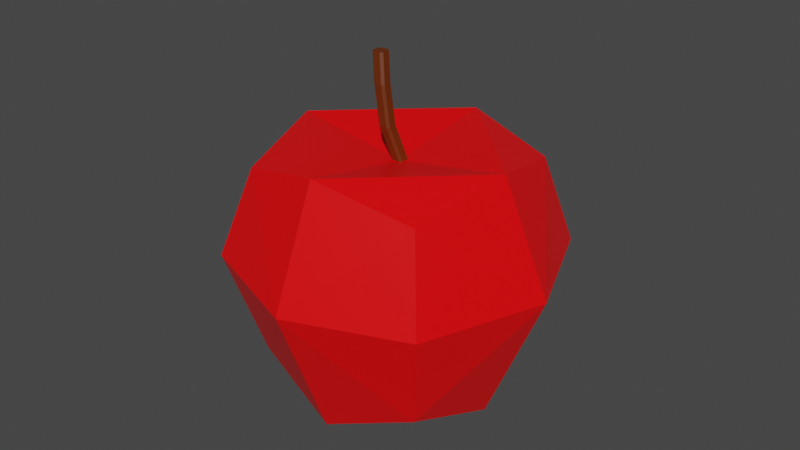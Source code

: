 # Source: Apple.blend  (saved by Blender 2.81.16; exported with 4.5.12 LTS)
import bpy
from mathutils import Matrix  # noqa: F401  (used for matrix-valued properties, if any)

bpy.ops.wm.read_factory_settings(use_empty=True)
scene = bpy.context.scene
scene.name = 'Scene'

# ---- collections
col_collection = bpy.data.collections.new('Collection'); scene.collection.children.link(col_collection)

# ---- materials (node trees are filled in below, after node groups)
mat_apple = bpy.data.materials.new('Apple')
mat_apple.alpha_threshold = 0.0
mat_apple.use_transparent_shadow = False
mat_apple.line_color = (0.0, 0.0, 0.0, 1.0)
mat_stem = bpy.data.materials.new('Stem')
mat_stem.use_transparent_shadow = False

# ---- material node trees
mat_apple.use_nodes = True; mat_apple.node_tree.nodes.clear()
_N = mat_apple.node_tree.nodes; _L = mat_apple.node_tree.links
n0 = _N.new('ShaderNodeOutputMaterial'); n0.name = 'Material Output'; n0.location = (300, 300)
n1 = _N.new('ShaderNodeBsdfPrincipled'); n1.name = 'Principled BSDF'; n1.location = (10, 300)
n1.distribution = 'GGX'
n1.subsurface_method = 'BURLEY'
n1.inputs[0].default_value = (1.0, 0.0, 0.001825, 1.0)
n1.inputs[2].default_value = 0.4
n1.inputs[3].default_value = 1.45
n1.inputs[27].default_value = (0.0, 0.0, 0.0, 1.0)
n1.inputs[28].default_value = 1.0
_L.new(n1.outputs[0], n0.inputs[0])
n0.is_active_output = True
mat_stem.use_nodes = True; mat_stem.node_tree.nodes.clear()
_N = mat_stem.node_tree.nodes; _L = mat_stem.node_tree.links
n0 = _N.new('ShaderNodeOutputMaterial'); n0.name = 'Material Output'; n0.location = (300, 300)
n1 = _N.new('ShaderNodeBsdfPrincipled'); n1.name = 'Principled BSDF'; n1.location = (10, 300)
n1.distribution = 'GGX'
n1.subsurface_method = 'BURLEY'
n1.inputs[0].default_value = (0.1282, 0.02282, 0.0, 1.0)
n1.inputs[3].default_value = 1.45
n1.inputs[27].default_value = (0.0, 0.0, 0.0, 1.0)
n1.inputs[28].default_value = 1.0
_L.new(n1.outputs[0], n0.inputs[0])
n0.is_active_output = True

# ---- world
world_world = bpy.data.worlds.new('World'); scene.world = world_world
world_world.use_nodes = True; world_world.node_tree.nodes.clear()
_N = world_world.node_tree.nodes; _L = world_world.node_tree.links
n0 = _N.new('ShaderNodeOutputWorld'); n0.name = 'World Output'; n0.location = (300, 300)
n1 = _N.new('ShaderNodeBackground'); n1.name = 'Background'; n1.location = (10, 300)
n1.inputs[0].default_value = (0.05088, 0.05088, 0.05088, 1.0)
_L.new(n1.outputs[0], n0.inputs[0])
n0.is_active_output = True
world_world.color = (0.05088, 0.05088, 0.05088)
world_world.use_sun_shadow = False
world_world.sun_shadow_jitter_overblur = 0.0

# ---- meshes
me_apple = bpy.data.meshes.new('Apple')
me_apple.from_pydata([(0.02961, 0.02961, -0.02961), (0.0, -0.04105, -0.03264), (0.02961, -0.02706, -0.02961), (0.03626, 0.002541, -0.03626), (0.03264, -0.04118, 1.8e-09), (0.0, 0.001803, 0.05128), (0.02961, 0.02961, 0.02961), (0.05128, 0.002541, -1.111e-10), (0.03626, 0.001779, 0.03707), (0.02961, -0.03012, 0.02961), (0.0, -0.04287, 0.03359), (-0.03626, 0.002541, -0.03379), (-0.02961, 0.02961, -0.02961), (-0.05128, 0.003798, -1.66e-10), (-0.0007333, 0.002541, -0.05128), (0.0, -0.03614, 1.58e-09), (-0.02691, -0.03055, -0.02961), (-0.03113, -0.04231, 1.849e-09), (-0.03626, 0.002541, 0.03759), (-0.02961, 0.02961, 0.02961), (-0.0275, -0.02961, 0.02961), (-0.03626, 0.03608, -1.577e-09), (0.0, 0.03713, 0.03626), (0.03626, 0.03626, -1.585e-09), (0.0, 0.03534, -0.03626), (0.001909, 0.0306, 0.001198), (0.001921, 0.0306, -0.001186), (0.004743, 0.03088, -1.35e-09), (0.001186, 0.0306, -0.001921), (-0.001198, 0.0306, -0.001909), (0.0, 0.03088, -0.004743), (-0.001186, 0.0306, 0.001921), (0.001198, 0.0306, 0.001909), (0.0, 0.03088, 0.004743), (-0.001909, 0.0306, -0.001198), (-0.001921, 0.0306, 0.001186), (-0.004743, 0.03088, -1.35e-09), (-0.004204, 0.04124, 0.001478), (-0.004214, 0.04124, 0.003861), (-0.00348, 0.04124, 0.004595), (-0.001097, 0.04124, 0.004584), (-0.0003839, 0.04124, 0.003871), (-0.0003736, 0.04124, 0.001488), (-0.001107, 0.04124, 0.000754), (-0.003491, 0.04124, 0.0007643), (-0.006011, 0.0531, 0.00148), (-0.006018, 0.0531, 0.003862), (-0.005287, 0.0531, 0.004594), (-0.002904, 0.0531, 0.004587), (-0.002187, 0.0531, 0.003869), (-0.00218, 0.0531, 0.001487), (-0.002911, 0.0531, 0.0007552), (-0.005294, 0.0531, 0.0007622), (-0.007634, 0.06179, 0.002518), (-0.007629, 0.06179, 0.0001361), (-0.004522, 0.06179, 0.003243), (-0.006904, 0.06179, 0.003248), (-0.003797, 0.06179, 0.0001414), (-0.003803, 0.06179, 0.002524), (-0.006909, 0.06179, -0.0005831), (-0.004527, 0.06179, -0.0005885)], [], [(14, 24, 0, 3), (7, 3, 0, 23), (15, 4, 2, 1), (14, 3, 2, 1), (7, 4, 2, 3), (7, 23, 6, 8), (5, 8, 6, 22), (7, 8, 9, 4), (5, 10, 9, 8), (15, 10, 9, 4), (14, 11, 12, 24), (13, 21, 12, 11), (13, 11, 16, 17), (14, 1, 16, 11), (15, 1, 16, 17), (13, 18, 19, 21), (5, 22, 19, 18), (39, 47, 46, 38), (15, 17, 20, 10), (5, 18, 20, 10), (13, 17, 20, 18), (15, 17, 1), (1, 4, 15), (10, 15, 4), (10, 17, 15), (1, 17, 16), (1, 2, 4), (9, 10, 4), (17, 10, 20), (22, 21, 19), (6, 23, 22), (0, 24, 23), (12, 21, 24), (31, 39, 38, 35), (28, 43, 42, 26), (27, 22, 23), (33, 36, 22), (41, 49, 48, 40), (36, 30, 21), (30, 23, 24), (34, 37, 44, 29), (60, 58, 57), (43, 51, 50, 42), (47, 56, 53, 46), (37, 45, 52, 44), (45, 54, 59, 52), (49, 58, 55, 48), (51, 60, 57, 50), (25, 27, 26), (28, 30, 29), (31, 33, 32), (34, 36, 35), (34, 35, 38, 37), (40, 39, 31, 32), (28, 29, 44, 43), (42, 41, 25, 26), (43, 44, 52, 51), (46, 45, 37, 38), (39, 40, 48, 47), (50, 49, 41, 42), (49, 50, 57, 58), (59, 60, 51, 52), (45, 46, 53, 54), (55, 56, 47, 48), (25, 41, 40, 32), (22, 27, 33), (33, 27, 32), (32, 27, 25), (21, 22, 36), (36, 33, 35), (35, 33, 31), (24, 21, 30), (30, 36, 29), (29, 36, 34), (23, 30, 27), (27, 30, 26), (26, 30, 28), (55, 54, 56), (56, 54, 53), (59, 58, 60), (54, 55, 58, 59)])
me_apple.polygons.foreach_set('material_index', [0, 0, 0, 0, 0, 0, 0, 0, 0, 0, 0, 0, 0, 0, 0, 0, 0, 1, 0, 0, 0, 0, 0, 0, 0, 0, 0, 0, 0, 0, 0, 0, 0, 1, 1, 0, 0, 1, 0, 0, 1, 1, 1, 1, 1, 1, 1, 1, 0, 0, 0, 0, 1, 1, 1, 1, 1, 1, 1, 1, 1, 1, 1, 1, 1, 0, 0, 0, 0, 0, 0, 0, 0, 0, 0, 0, 0, 1, 1, 1, 1])
_uv = me_apple.uv_layers.new(name='UVMap')
_uv.uv.foreach_set('vector', [0.5, 0.375, 0.625, 0.375, 0.6074, 0.5, 0.5, 0.5, 0.5, 0.625, 0.5, 0.5, 0.6074, 0.5, 0.625, 0.625, 0.25, 0.625, 0.375, 0.625, 0.375, 0.5176, 0.25, 0.5, 0.5, 0.375, 0.5, 0.5, 0.375, 0.5176, 0.375, 0.375, 0.5, 0.625, 0.375, 0.625, 0.375, 0.5176, 0.5, 0.5, 0.5, 0.625, 0.625, 0.625, 0.625, 0.7324, 0.5, 0.75, 0.5, 0.875, 0.5, 0.75, 0.625, 0.7324, 0.625, 0.875, 0.5, 0.625, 0.5, 0.75, 0.3926, 0.75, 0.375, 0.625, 0.5, 0.875, 0.375, 0.875, 0.3926, 0.75, 0.5, 0.75, 0.25, 0.625, 0.25, 0.75, 0.3926, 0.75, 0.375, 0.625, 0.5, 0.375, 0.5, 0.25, 0.5722, 0.25, 0.625, 0.375, 0.5, 0.125, 0.625, 0.125, 0.625, 0.1972, 0.5, 0.25, 0.5, 0.125, 0.5, 0.25, 0.4278, 0.25, 0.375, 0.125, 0.5, 0.375, 0.375, 0.375, 0.375, 0.3028, 0.5, 0.25, 0.25, 0.625, 0.25, 0.5, 0.125, 0.5528, 0.125, 0.625, 0.5, 0.125, 0.5, 0.0, 0.5722, 0.0, 0.625, 0.125, 0.5, 0.875, 0.625, 0.875, 0.625, 0.9472, 0.5, 1.0, 0.695, 0.5033, 0.695, 0.5031, 0.6711, 0.3809, 0.671, 0.3806, 0.25, 0.625, 0.125, 0.625, 0.1778, 0.75, 0.25, 0.75, 0.5, 0.875, 0.5, 1.0, 0.4278, 1.0, 0.375, 0.875, 0.5, 0.125, 0.375, 0.125, 0.375, 0.05283, 0.5, 0.0, 0.0, 0.0, 0.0, 0.0, 0.0, 0.0, 0.0, 0.0, 0.0, 0.0, 0.0, 0.0, 0.0, 0.0, 0.0, 0.0, 0.0, 0.0, 0.0, 0.0, 0.0, 0.0, 0.0, 0.0, 0.375, 0.375, 0.375, 0.125, 0.375, 0.3028, 0.25, 0.5, 0.375, 0.5176, 0.375, 0.625, 0.3926, 0.75, 0.375, 0.875, 0.375, 0.625, 0.125, 0.625, 0.25, 0.75, 0.1778, 0.75, 0.625, 0.875, 0.625, 0.125, 0.625, 0.9472, 0.625, 0.7324, 0.625, 0.625, 0.75, 0.75, 0.6074, 0.5, 0.625, 0.375, 0.625, 0.625, 0.5722, 0.25, 0.625, 0.125, 0.625, 0.375, 0.695, 0.5034, 0.695, 0.5033, 0.671, 0.3806, 0.671, 0.3806, 0.6288, 0.4683, 0.6288, 0.4683, 0.6301, 0.5227, 0.6301, 0.5228, 0.6318, 0.6114, 0.75, 0.75, 0.625, 0.625, 0.7347, 0.704, 0.6318, 0.1795, 0.75, 0.75, 0.6714, 0.6457, 0.6713, 0.6457, 0.6948, 0.6667, 0.6947, 0.6666, 0.6318, 0.1795, 0.6267, 0.3801, 0.625, 0.125, 0.6267, 0.3801, 0.625, 0.625, 0.625, 0.375, 0.6301, 0.2587, 0.6301, 0.2586, 0.6289, 0.3041, 0.6289, 0.304, 0.6288, 0.4685, 0.6713, 0.6456, 0.6301, 0.5226, 0.6288, 0.4683, 0.6288, 0.4684, 0.6301, 0.5226, 0.6301, 0.5227, 0.695, 0.5031, 0.695, 0.503, 0.6711, 0.381, 0.6711, 0.3809, 0.6301, 0.2586, 0.6301, 0.2585, 0.6289, 0.3042, 0.6289, 0.3041, 0.6301, 0.2585, 0.6301, 0.2584, 0.6289, 0.3042, 0.6289, 0.3042, 0.6713, 0.6457, 0.6713, 0.6456, 0.6948, 0.6667, 0.6948, 0.6667, 0.6288, 0.4684, 0.6288, 0.4685, 0.6301, 0.5226, 0.6301, 0.5226, 0.6714, 0.6458, 0.6318, 0.6114, 0.6325, 0.611, 0.6288, 0.4683, 0.6267, 0.3801, 0.6268, 0.3797, 0.695, 0.5034, 0.7347, 0.704, 0.7342, 0.7031, 0.6301, 0.2587, 0.6318, 0.1795, 0.6322, 0.183, 0.6301, 0.2587, 0.671, 0.3806, 0.671, 0.3806, 0.6301, 0.2586, 0.6947, 0.6666, 0.695, 0.5033, 0.695, 0.5034, 0.6946, 0.6666, 0.6288, 0.4683, 0.6289, 0.304, 0.6289, 0.3041, 0.6288, 0.4683, 0.6301, 0.5227, 0.6714, 0.6457, 0.6714, 0.6458, 0.6301, 0.5228, 0.6288, 0.4683, 0.6289, 0.3041, 0.6289, 0.3042, 0.6288, 0.4684, 0.6711, 0.3809, 0.6301, 0.2585, 0.6301, 0.2586, 0.671, 0.3806, 0.695, 0.5033, 0.6947, 0.6666, 0.6948, 0.6667, 0.695, 0.5031, 0.6301, 0.5226, 0.6713, 0.6457, 0.6714, 0.6457, 0.6301, 0.5227, 0.6713, 0.6457, 0.6301, 0.5226, 0.6301, 0.5226, 0.6713, 0.6456, 0.6289, 0.3042, 0.6288, 0.4685, 0.6288, 0.4684, 0.6289, 0.3042, 0.6301, 0.2585, 0.6711, 0.3809, 0.6711, 0.381, 0.6301, 0.2584, 0.6948, 0.6667, 0.695, 0.503, 0.695, 0.5031, 0.6948, 0.6667, 0.6714, 0.6458, 0.6714, 0.6457, 0.6947, 0.6666, 0.6946, 0.6666, 0.75, 0.75, 0.6318, 0.6114, 0.7347, 0.704, 0.7347, 0.704, 0.6318, 0.6114, 0.6946, 0.6666, 0.6946, 0.6666, 0.6318, 0.6114, 0.6714, 0.6458, 0.625, 0.125, 0.75, 0.75, 0.6318, 0.1795, 0.6318, 0.1795, 0.7347, 0.704, 0.671, 0.3806, 0.671, 0.3806, 0.7347, 0.704, 0.695, 0.5034, 0.625, 0.375, 0.625, 0.125, 0.6267, 0.3801, 0.6267, 0.3801, 0.6318, 0.1795, 0.6289, 0.304, 0.6289, 0.304, 0.6318, 0.1795, 0.6301, 0.2587, 0.625, 0.625, 0.6267, 0.3801, 0.6318, 0.6114, 0.6318, 0.6114, 0.6267, 0.3801, 0.6301, 0.5228, 0.6301, 0.5228, 0.6267, 0.3801, 0.6288, 0.4683, 0.6948, 0.6667, 0.6301, 0.2584, 0.695, 0.503, 0.695, 0.503, 0.6301, 0.2584, 0.6711, 0.381, 0.6289, 0.3042, 0.6713, 0.6456, 0.6288, 0.4685, 0.6301, 0.2584, 0.6948, 0.6667, 0.6713, 0.6456, 0.6289, 0.3042])
me_apple.materials.append(mat_apple)
me_apple.materials.append(mat_stem)
me_apple.use_remesh_preserve_volume = False
me_apple.use_remesh_preserve_attributes = False
me_apple.use_mirror_vertex_groups = False
me_apple.update()

# ---- objects
ob_apple = bpy.data.objects.new('Apple', me_apple)

# ---- transforms, parenting, visibility, modifiers, constraints
ob_apple.location = (0.0, 0.0, 0.0)
ob_apple.rotation_euler = (1.571, -0.0, 0.0)
ob_apple.lock_rotations_4d = False
ob_apple.empty_display_type = 'ARROWS'
ob_apple.lineart.crease_threshold = 0.0

# ---- collection membership
col_collection.objects.link(ob_apple)

# ---- scene / render settings (as saved in the file)
scene.frame_start = 1; scene.frame_end = 250; scene.frame_set(1)
scene.render.engine = 'BLENDER_EEVEE_NEXT'
scene.cycles.use_denoising = False
scene.cycles.samples = 128
scene.cycles.sampling_pattern = 'TABULATED_SOBOL'
scene.cycles.use_adaptive_sampling = False
scene.cycles.use_light_tree = False
scene.view_settings.view_transform = 'Filmic'
bpy.context.view_layer.update()

# ---- added for rendering (the .blend has no active camera and no usable light): camera, sun
cam_auto = bpy.data.cameras.new('AutoCamera')
cam_auto.lens = 50.0
cam_auto.sensor_width = 36.0
cam_auto.clip_end = 1000.0
ob_auto_camera = bpy.data.objects.new('AutoCamera', cam_auto)
scene.collection.objects.link(ob_auto_camera)
ob_auto_camera.location = (0.185045, -0.222054, 0.157497)
ob_auto_camera.rotation_euler = (1.09748, -7.21219e-08, 0.694738)
scene.camera = ob_auto_camera
light_auto_sun = bpy.data.lights.new('AutoSun', 'SUN')
light_auto_sun.energy = 3.0
light_auto_sun.angle = 0.0523599
ob_auto_sun = bpy.data.objects.new('AutoSun', light_auto_sun)
scene.collection.objects.link(ob_auto_sun)
ob_auto_sun.rotation_euler = (0.872665, 0.174533, 0.523599)
bpy.context.view_layer.update()
